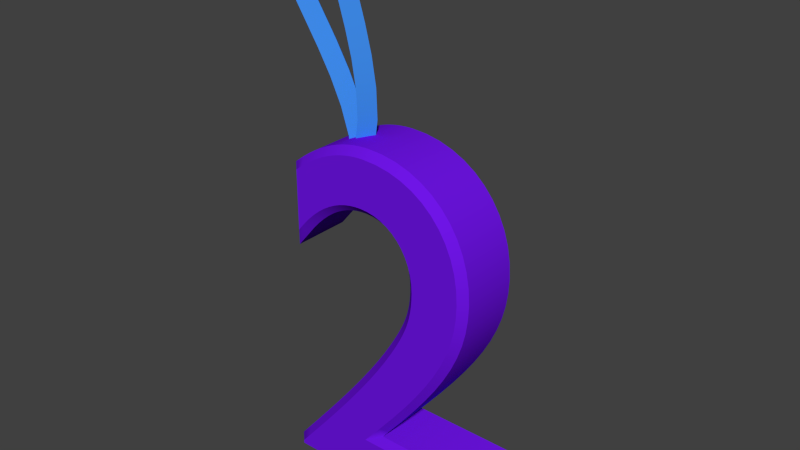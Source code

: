# Source: 2.blend  (saved by Blender 2.71.0; exported with 4.5.12 LTS)
import bpy
from mathutils import Matrix  # noqa: F401  (used for matrix-valued properties, if any)

bpy.ops.wm.read_factory_settings(use_empty=True)
scene = bpy.context.scene
scene.name = 'Scene'

# ---- collections
col_collection_1 = bpy.data.collections.new('Collection 1'); scene.collection.children.link(col_collection_1)

# ---- materials (node trees are filled in below, after node groups)
mat_material_006 = bpy.data.materials.new('Material.006')
mat_material_006.alpha_threshold = 0.0
mat_material_006.use_transparent_shadow = False
mat_material_006.diffuse_color = (0.04799, 0.253, 0.8, 1.0)
mat_material_006.roughness = 0.5
mat_material_006.line_color = (0.0, 0.0, 0.0, 1.0)
mat_material_008 = bpy.data.materials.new('Material.008')
mat_material_008.alpha_threshold = 0.0
mat_material_008.use_transparent_shadow = False
mat_material_008.diffuse_color = (0.16, 0.007502, 0.8, 1.0)
mat_material_008.roughness = 0.5
mat_material_008.line_color = (0.0, 0.0, 0.0, 1.0)

# ---- material node trees

# ---- world
world_world = bpy.data.worlds.new('World'); scene.world = world_world
world_world.color = (0.05088, 0.05088, 0.05088)
world_world.use_sun_shadow = False
world_world.sun_shadow_jitter_overblur = 0.0
world_world.cycles.sampling_method = 'MANUAL'
world_world.cycles.sample_map_resolution = 256

# ---- meshes
me_mesh_015 = bpy.data.meshes.new('Mesh.015')
me_mesh_015.from_pydata([(-0.07505, 0.02478, 0.5974), (-0.07573, -1.013e-08, 0.5726), (-0.1087, 0.02478, 0.593), (-0.09914, -2.733e-08, 0.5702), (-0.1274, 0.02478, 0.5784), (-0.1067, -3.247e-08, 0.5647), (-0.1337, 0.02478, 0.5547), (-0.109, -3.548e-08, 0.5526), (-0.1306, 0.02478, 0.523), (-0.1062, -3.879e-08, 0.5273), (-0.1207, 0.02478, 0.4845), (-0.09687, -3.696e-08, 0.4913), (-0.1068, 0.02478, 0.4404), (-0.08318, -3.225e-08, 0.4477), (-0.09174, 0.02478, 0.3917), (-0.06791, -2.322e-08, 0.3985), (-0.07818, 0.02478, 0.3397), (-0.05396, -1.238e-08, 0.3449), (-0.06893, 0.02478, 0.2855), (-0.04428, -2.179e-09, 0.2881), (-0.06673, 0.02478, 0.2303), (-0.04198, 4.606e-09, 0.2291), (-0.07436, 0.02478, 0.1751), (-0.05034, 1.025e-08, 0.1691), (-0.09457, 0.02478, 0.1213), (-0.07258, 1.122e-08, 0.1098), (-0.07573, -1.013e-08, 0.5726), (-0.07505, -0.02478, 0.5974), (-0.09914, -2.733e-08, 0.5702), (-0.1087, -0.02478, 0.593), (-0.1067, -3.247e-08, 0.5647), (-0.1274, -0.02478, 0.5784), (-0.109, -3.548e-08, 0.5526), (-0.1337, -0.02478, 0.5547), (-0.1062, -3.879e-08, 0.5273), (-0.1306, -0.02478, 0.523), (-0.09687, -3.696e-08, 0.4913), (-0.1207, -0.02478, 0.4845), (-0.08318, -3.225e-08, 0.4477), (-0.1068, -0.02478, 0.4404), (-0.06791, -2.322e-08, 0.3985), (-0.09174, -0.02478, 0.3917), (-0.05396, -1.238e-08, 0.3449), (-0.07818, -0.02478, 0.3397), (-0.04428, -2.179e-09, 0.2881), (-0.06893, -0.02478, 0.2855), (-0.04198, 4.606e-09, 0.2291), (-0.06673, -0.02478, 0.2303), (-0.05034, 1.025e-08, 0.1691), (-0.07436, -0.02478, 0.1751), (-0.07258, 1.122e-08, 0.1098), (-0.09457, -0.02478, 0.1213), (-0.1964, 0.02478, 0.5448), (-0.1903, -3.162e-09, 0.5208), (-0.2276, 0.02478, 0.5314), (-0.2121, -1.995e-08, 0.5121), (-0.2415, 0.02478, 0.5123), (-0.2179, -2.498e-08, 0.5048), (-0.2411, 0.02478, 0.4877), (-0.2168, -2.8e-08, 0.4925), (-0.2295, 0.02478, 0.4581), (-0.2072, -3.147e-08, 0.4689), (-0.2094, 0.02478, 0.4238), (-0.1884, -2.996e-08, 0.4368), (-0.184, 0.02478, 0.3851), (-0.1633, -2.569e-08, 0.3987), (-0.1562, 0.02478, 0.3424), (-0.1351, -1.715e-08, 0.3555), (-0.1289, 0.02478, 0.2961), (-0.1071, -6.799e-09, 0.3078), (-0.1052, 0.02478, 0.2465), (-0.08222, 2.979e-09, 0.2558), (-0.088, 0.02478, 0.194), (-0.06387, 9.465e-09, 0.1996), (-0.08026, 0.02478, 0.1389), (-0.05549, 1.5e-08, 0.1396), (-0.08496, 0.02478, 0.08151), (-0.06069, 1.611e-08, 0.07655), (-0.1903, -3.162e-09, 0.5208), (-0.1964, -0.02478, 0.5448), (-0.2121, -1.995e-08, 0.5121), (-0.2276, -0.02478, 0.5314), (-0.2179, -2.498e-08, 0.5048), (-0.2415, -0.02478, 0.5123), (-0.2168, -2.8e-08, 0.4925), (-0.2411, -0.02478, 0.4877), (-0.2072, -3.147e-08, 0.4689), (-0.2295, -0.02478, 0.4581), (-0.1884, -2.996e-08, 0.4368), (-0.2094, -0.02478, 0.4238), (-0.1633, -2.569e-08, 0.3987), (-0.184, -0.02478, 0.3851), (-0.1351, -1.715e-08, 0.3555), (-0.1562, -0.02478, 0.3424), (-0.1071, -6.799e-09, 0.3078), (-0.1289, -0.02478, 0.2961), (-0.08222, 2.979e-09, 0.2558), (-0.1052, -0.02478, 0.2465), (-0.06387, 9.465e-09, 0.1996), (-0.088, -0.02478, 0.194), (-0.05549, 1.5e-08, 0.1396), (-0.08026, -0.02478, 0.1389), (-0.06069, 1.611e-08, 0.07655), (-0.08496, -0.02478, 0.08151), (-0.1872, -0.075, -0.5037), (-0.1872, -0.075, -0.4967), (-0.1679, -0.075, -0.4733), (-0.1476, -0.075, -0.4487), (-0.1266, -0.075, -0.4232), (-0.1053, -0.075, -0.3969), (-0.08373, -0.075, -0.37), (-0.06229, -0.075, -0.3427), (-0.04119, -0.075, -0.3153), (-0.02072, -0.075, -0.2879), (-0.001115, -0.075, -0.2607), (0.01735, -0.075, -0.234), (0.03442, -0.075, -0.2079), (0.04984, -0.075, -0.1827), (0.0575, -0.075, -0.1694), (0.0645, -0.075, -0.1568), (0.07084, -0.075, -0.1447), (0.0765, -0.075, -0.1331), (0.0815, -0.075, -0.1217), (0.08584, -0.075, -0.1105), (0.0895, -0.075, -0.09916), (0.0925, -0.075, -0.08767), (0.09484, -0.075, -0.07583), (0.0965, -0.075, -0.0635), (0.0975, -0.075, -0.05051), (0.09784, -0.075, -0.03671), (0.09682, -0.075, -0.01844), (0.09382, -0.075, -0.001186), (0.08898, -0.075, 0.01493), (0.08239, -0.075, 0.02981), (0.07418, -0.075, 0.04334), (0.06446, -0.075, 0.05542), (0.05335, -0.075, 0.06593), (0.04095, -0.075, 0.07477), (0.02738, -0.075, 0.08184), (0.01277, -0.075, 0.08702), (-0.002785, -0.075, 0.0902), (-0.01916, -0.075, 0.09129), (-0.03144, -0.075, 0.09082), (-0.04376, -0.075, 0.08934), (-0.05616, -0.075, 0.08676), (-0.06864, -0.075, 0.08299), (-0.08122, -0.075, 0.07795), (-0.09391, -0.075, 0.07154), (-0.1067, -0.075, 0.06367), (-0.1197, -0.075, 0.05425), (-0.1328, -0.075, 0.0432), (-0.1461, -0.075, 0.03041), (-0.1595, -0.075, 0.01581), (-0.1732, -0.075, -0.0007089), (-0.1732, -0.075, 0.1223), (-0.1595, -0.075, 0.1328), (-0.146, -0.075, 0.1424), (-0.1325, -0.075, 0.151), (-0.1192, -0.075, 0.1587), (-0.1059, -0.075, 0.1655), (-0.09266, -0.075, 0.1713), (-0.07941, -0.075, 0.1762), (-0.06612, -0.075, 0.1802), (-0.05279, -0.075, 0.1833), (-0.03937, -0.075, 0.1855), (-0.02583, -0.075, 0.1869), (-0.01216, -0.075, 0.1873), (0.01777, -0.075, 0.1855), (0.04595, -0.075, 0.1803), (0.07223, -0.075, 0.1717), (0.09643, -0.075, 0.1601), (0.1184, -0.075, 0.1455), (0.138, -0.075, 0.128), (0.155, -0.075, 0.108), (0.1692, -0.075, 0.08551), (0.1806, -0.075, 0.06073), (0.189, -0.075, 0.03382), (0.1941, -0.075, 0.004951), (0.1958, -0.075, -0.02571), (0.1946, -0.075, -0.05315), (0.1907, -0.075, -0.0802), (0.1841, -0.075, -0.1072), (0.1747, -0.075, -0.1346), (0.1623, -0.075, -0.1628), (0.1468, -0.075, -0.192), (0.1282, -0.075, -0.2226), (0.1064, -0.075, -0.2551), (0.08109, -0.075, -0.2898), (0.05232, -0.075, -0.3271), (0.01994, -0.075, -0.3672), (-0.01616, -0.075, -0.4107), (0.2448, -0.075, -0.4107), (0.2448, -0.075, -0.5037), (-0.1872, 0.075, -0.5037), (-0.1872, 0.075, -0.4967), (-0.1679, 0.075, -0.4733), (-0.1476, 0.075, -0.4487), (-0.1266, 0.075, -0.4232), (-0.1053, 0.075, -0.3969), (-0.08373, 0.075, -0.37), (-0.06229, 0.075, -0.3427), (-0.04119, 0.075, -0.3153), (-0.02072, 0.075, -0.2879), (-0.001115, 0.075, -0.2607), (0.01735, 0.075, -0.234), (0.03442, 0.075, -0.2079), (0.04984, 0.075, -0.1827), (0.0575, 0.075, -0.1694), (0.0645, 0.075, -0.1568), (0.07084, 0.075, -0.1447), (0.0765, 0.075, -0.1331), (0.0815, 0.075, -0.1217), (0.08584, 0.075, -0.1105), (0.0895, 0.075, -0.09916), (0.0925, 0.075, -0.08767), (0.09484, 0.075, -0.07583), (0.0965, 0.075, -0.0635), (0.0975, 0.075, -0.05051), (0.09784, 0.075, -0.03671), (0.09682, 0.075, -0.01844), (0.09382, 0.075, -0.001186), (0.08898, 0.075, 0.01493), (0.08239, 0.075, 0.02981), (0.07418, 0.075, 0.04334), (0.06446, 0.075, 0.05542), (0.05335, 0.075, 0.06593), (0.04095, 0.075, 0.07477), (0.02738, 0.075, 0.08184), (0.01277, 0.075, 0.08702), (-0.002785, 0.075, 0.0902), (-0.01916, 0.075, 0.09129), (-0.03144, 0.075, 0.09082), (-0.04376, 0.075, 0.08934), (-0.05616, 0.075, 0.08676), (-0.06864, 0.075, 0.08299), (-0.08122, 0.075, 0.07795), (-0.09391, 0.075, 0.07154), (-0.1067, 0.075, 0.06367), (-0.1197, 0.075, 0.05425), (-0.1328, 0.075, 0.0432), (-0.1461, 0.075, 0.03041), (-0.1595, 0.075, 0.01581), (-0.1732, 0.075, -0.0007088), (-0.1732, 0.075, 0.1223), (-0.1595, 0.075, 0.1328), (-0.146, 0.075, 0.1424), (-0.1325, 0.075, 0.151), (-0.1192, 0.075, 0.1587), (-0.1059, 0.075, 0.1655), (-0.09266, 0.075, 0.1713), (-0.07941, 0.075, 0.1762), (-0.06612, 0.075, 0.1802), (-0.05279, 0.075, 0.1833), (-0.03937, 0.075, 0.1855), (-0.02583, 0.075, 0.1869), (-0.01216, 0.075, 0.1873), (0.01777, 0.075, 0.1855), (0.04595, 0.075, 0.1803), (0.07223, 0.075, 0.1717), (0.09643, 0.075, 0.1601), (0.1184, 0.075, 0.1455), (0.138, 0.075, 0.128), (0.155, 0.075, 0.108), (0.1692, 0.075, 0.08551), (0.1806, 0.075, 0.06073), (0.189, 0.075, 0.03382), (0.1941, 0.075, 0.004951), (0.1958, 0.075, -0.02571), (0.1946, 0.075, -0.05315), (0.1907, 0.075, -0.0802), (0.1841, 0.075, -0.1072), (0.1747, 0.075, -0.1346), (0.1623, 0.075, -0.1628), (0.1468, 0.075, -0.192), (0.1282, 0.075, -0.2226), (0.1064, 0.075, -0.2551), (0.08109, 0.075, -0.2898), (0.05232, 0.075, -0.3271), (0.01994, 0.075, -0.3672), (-0.01616, 0.075, -0.4107), (0.2448, 0.075, -0.4107), (0.2448, 0.075, -0.5037), (-0.1872, 0.075, -0.5037), (-0.2022, 0.06, -0.5187), (-0.1872, 0.075, -0.4967), (-0.2022, 0.06, -0.4913), (-0.1679, 0.075, -0.4733), (-0.1794, 0.06, -0.4638), (-0.1476, 0.075, -0.4487), (-0.1592, 0.06, -0.4392), (-0.1266, 0.075, -0.4232), (-0.1383, 0.06, -0.4137), (-0.1053, 0.075, -0.3969), (-0.1169, 0.06, -0.3874), (-0.08373, 0.075, -0.37), (-0.09548, 0.06, -0.3606), (-0.06229, 0.075, -0.3427), (-0.07413, 0.06, -0.3335), (-0.04119, 0.075, -0.3153), (-0.05315, 0.06, -0.3062), (-0.02072, 0.075, -0.2879), (-0.03281, 0.06, -0.279), (-0.001115, 0.075, -0.2607), (-0.01337, 0.06, -0.2521), (0.01735, 0.075, -0.234), (0.004905, 0.06, -0.2256), (0.03442, 0.075, -0.2079), (0.02174, 0.06, -0.1999), (0.04984, 0.075, -0.1827), (0.03693, 0.06, -0.1751), (0.0575, 0.075, -0.1694), (0.04444, 0.06, -0.162), (0.0645, 0.075, -0.1568), (0.05131, 0.06, -0.1496), (0.07084, 0.075, -0.1447), (0.05745, 0.06, -0.1379), (0.0765, 0.075, -0.1331), (0.06289, 0.06, -0.1268), (0.0815, 0.075, -0.1217), (0.06763, 0.06, -0.116), (0.08584, 0.075, -0.1105), (0.0717, 0.06, -0.1054), (0.0895, 0.075, -0.09916), (0.0751, 0.06, -0.09495), (0.0925, 0.075, -0.08767), (0.07788, 0.06, -0.08432), (0.09484, 0.075, -0.07583), (0.08003, 0.06, -0.07338), (0.0965, 0.075, -0.0635), (0.08158, 0.06, -0.06191), (0.0975, 0.075, -0.05051), (0.08252, 0.06, -0.04975), (0.09784, 0.075, -0.03671), (0.08283, 0.06, -0.03695), (0.09682, 0.075, -0.01844), (0.08189, 0.06, -0.02014), (0.09382, 0.075, -0.001186), (0.0792, 0.06, -0.004639), (0.08898, 0.075, 0.01493), (0.07488, 0.06, 0.009717), (0.08239, 0.075, 0.02981), (0.06907, 0.06, 0.02285), (0.07418, 0.075, 0.04334), (0.06188, 0.06, 0.03471), (0.06446, 0.075, 0.05542), (0.05342, 0.06, 0.04522), (0.05335, 0.075, 0.06593), (0.04379, 0.06, 0.05432), (0.04095, 0.075, 0.07477), (0.03309, 0.06, 0.06195), (0.02738, 0.075, 0.08184), (0.02139, 0.06, 0.06805), (0.01277, 0.075, 0.08702), (0.008739, 0.06, 0.07253), (-0.002785, 0.075, 0.0902), (-0.004796, 0.06, 0.07531), (-0.01916, 0.075, 0.09129), (-0.01937, 0.06, 0.07627), (-0.03144, 0.075, 0.09082), (-0.03025, 0.06, 0.07585), (-0.04376, 0.075, 0.08934), (-0.04134, 0.06, 0.07452), (-0.05616, 0.075, 0.08676), (-0.05246, 0.06, 0.07221), (-0.06864, 0.075, 0.08299), (-0.06368, 0.06, 0.06883), (-0.08122, 0.075, 0.07795), (-0.07504, 0.06, 0.06427), (-0.09391, 0.075, 0.07154), (-0.08659, 0.06, 0.05843), (-0.1067, 0.075, 0.06367), (-0.09838, 0.06, 0.0512), (-0.1197, 0.075, 0.05425), (-0.1104, 0.06, 0.04244), (-0.1328, 0.075, 0.0432), (-0.1227, 0.06, 0.03205), (-0.1461, 0.075, 0.03041), (-0.1353, 0.06, 0.01992), (-0.1595, 0.075, 0.01581), (-0.1482, 0.06, 0.00594), (-0.1732, 0.075, -0.0007088), (-0.1882, 0.06, -0.04241), (-0.1732, 0.075, 0.1223), (-0.1882, 0.06, 0.1297), (-0.1595, 0.075, 0.1328), (-0.1684, 0.06, 0.1449), (-0.146, 0.075, 0.1424), (-0.1543, 0.06, 0.1548), (-0.1325, 0.075, 0.151), (-0.1403, 0.06, 0.1638), (-0.1192, 0.075, 0.1587), (-0.1264, 0.06, 0.1719), (-0.1059, 0.075, 0.1655), (-0.1123, 0.06, 0.179), (-0.09266, 0.075, 0.1713), (-0.0983, 0.06, 0.1852), (-0.07941, 0.075, 0.1762), (-0.08419, 0.06, 0.1904), (-0.06612, 0.075, 0.1802), (-0.07, 0.06, 0.1947), (-0.05279, 0.075, 0.1833), (-0.05571, 0.06, 0.198), (-0.03937, 0.075, 0.1855), (-0.04131, 0.06, 0.2004), (-0.02583, 0.075, 0.1869), (-0.0268, 0.06, 0.2018), (-0.01216, 0.075, 0.1873), (-0.01196, 0.06, 0.2023), (0.01777, 0.075, 0.1855), (0.01959, 0.06, 0.2004), (0.04595, 0.075, 0.1803), (0.04966, 0.06, 0.1948), (0.07223, 0.075, 0.1717), (0.07783, 0.06, 0.1857), (0.09643, 0.075, 0.1601), (0.1039, 0.06, 0.1731), (0.1184, 0.075, 0.1455), (0.1276, 0.06, 0.1574), (0.138, 0.075, 0.128), (0.1487, 0.06, 0.1385), (0.155, 0.075, 0.108), (0.1671, 0.06, 0.1169), (0.1692, 0.075, 0.08551), (0.1825, 0.06, 0.0927), (0.1806, 0.075, 0.06073), (0.1947, 0.06, 0.0661), (0.189, 0.075, 0.03382), (0.2036, 0.06, 0.03736), (0.1941, 0.075, 0.004951), (0.209, 0.06, 0.006693), (0.1958, 0.075, -0.02571), (0.2109, 0.06, -0.02563), (0.1946, 0.075, -0.05315), (0.2095, 0.06, -0.05456), (0.1907, 0.075, -0.0802), (0.2054, 0.06, -0.08305), (0.1841, 0.075, -0.1072), (0.1985, 0.06, -0.1115), (0.1747, 0.075, -0.1346), (0.1886, 0.06, -0.1401), (0.1623, 0.075, -0.1628), (0.1758, 0.06, -0.1693), (0.1468, 0.075, -0.192), (0.1599, 0.06, -0.1994), (0.1282, 0.075, -0.2226), (0.1409, 0.06, -0.2307), (0.1064, 0.075, -0.2551), (0.1186, 0.06, -0.2637), (0.08109, 0.075, -0.2898), (0.09309, 0.06, -0.2988), (0.05232, 0.075, -0.3271), (0.0641, 0.06, -0.3363), (0.01994, 0.075, -0.3672), (0.03155, 0.06, -0.3767), (-0.01616, 0.075, -0.4107), (0.01579, 0.06, -0.3957), (0.2448, 0.075, -0.4107), (0.2598, 0.06, -0.3957), (0.2448, 0.075, -0.5037), (0.2598, 0.06, -0.5187), (-0.2022, 0.06, -0.5187), (-0.2022, -0.06, -0.5187), (-0.2022, 0.06, -0.4913), (-0.2022, -0.06, -0.4913), (-0.1794, 0.06, -0.4638), (-0.1794, -0.06, -0.4638), (-0.1592, 0.06, -0.4392), (-0.1592, -0.06, -0.4392), (-0.1383, 0.06, -0.4137), (-0.1383, -0.06, -0.4137), (-0.1169, 0.06, -0.3874), (-0.1169, -0.06, -0.3874), (-0.09548, 0.06, -0.3606), (-0.09548, -0.06, -0.3606), (-0.07413, 0.06, -0.3335), (-0.07413, -0.06, -0.3335), (-0.05315, 0.06, -0.3062), (-0.05315, -0.06, -0.3062), (-0.03281, 0.06, -0.279), (-0.03281, -0.06, -0.279), (-0.01337, 0.06, -0.2521), (-0.01337, -0.06, -0.2521), (0.004905, 0.06, -0.2256), (0.004905, -0.06, -0.2257), (0.02174, 0.06, -0.1999), (0.02174, -0.06, -0.1999), (0.03693, 0.06, -0.1751), (0.03693, -0.06, -0.1751), (0.04444, 0.06, -0.162), (0.04444, -0.06, -0.162), (0.05131, 0.06, -0.1496), (0.05131, -0.06, -0.1496), (0.05745, 0.06, -0.1379), (0.05745, -0.06, -0.1379), (0.06289, 0.06, -0.1268), (0.06289, -0.06, -0.1268), (0.06763, 0.06, -0.116), (0.06763, -0.06, -0.116), (0.0717, 0.06, -0.1054), (0.0717, -0.06, -0.1054), (0.0751, 0.06, -0.09495), (0.0751, -0.06, -0.09495), (0.07788, 0.06, -0.08432), (0.07788, -0.06, -0.08432), (0.08003, 0.06, -0.07338), (0.08003, -0.06, -0.07338), (0.08158, 0.06, -0.06191), (0.08158, -0.06, -0.06192), (0.08252, 0.06, -0.04975), (0.08252, -0.06, -0.04975), (0.08283, 0.06, -0.03695), (0.08283, -0.06, -0.03695), (0.08189, 0.06, -0.02014), (0.08189, -0.06, -0.02014), (0.0792, 0.06, -0.004639), (0.0792, -0.06, -0.004639), (0.07488, 0.06, 0.009717), (0.07488, -0.06, 0.009717), (0.06907, 0.06, 0.02285), (0.06907, -0.06, 0.02285), (0.06188, 0.06, 0.03471), (0.06188, -0.06, 0.03471), (0.05342, 0.06, 0.04522), (0.05342, -0.06, 0.04522), (0.04379, 0.06, 0.05432), (0.04379, -0.06, 0.05432), (0.03309, 0.06, 0.06195), (0.03309, -0.06, 0.06195), (0.02139, 0.06, 0.06805), (0.02139, -0.06, 0.06805), (0.008739, 0.06, 0.07253), (0.008738, -0.06, 0.07253), (-0.004796, 0.06, 0.07531), (-0.004796, -0.06, 0.07531), (-0.01937, 0.06, 0.07627), (-0.01937, -0.06, 0.07627), (-0.03025, 0.06, 0.07585), (-0.03025, -0.06, 0.07585), (-0.04134, 0.06, 0.07452), (-0.04134, -0.06, 0.07452), (-0.05246, 0.06, 0.07221), (-0.05246, -0.06, 0.07221), (-0.06368, 0.06, 0.06883), (-0.06368, -0.06, 0.06883), (-0.07504, 0.06, 0.06427), (-0.07504, -0.06, 0.06427), (-0.08659, 0.06, 0.05843), (-0.08659, -0.06, 0.05843), (-0.09838, 0.06, 0.0512), (-0.09838, -0.06, 0.0512), (-0.1104, 0.06, 0.04244), (-0.1104, -0.06, 0.04244), (-0.1227, 0.06, 0.03205), (-0.1227, -0.06, 0.03205), (-0.1353, 0.06, 0.01992), (-0.1353, -0.06, 0.01992), (-0.1482, 0.06, 0.00594), (-0.1482, -0.06, 0.00594), (-0.1882, 0.06, -0.04241), (-0.1882, -0.06, -0.04241), (-0.1882, 0.06, 0.1297), (-0.1882, -0.06, 0.1297), (-0.1684, 0.06, 0.1449), (-0.1684, -0.06, 0.1449), (-0.1543, 0.06, 0.1548), (-0.1543, -0.06, 0.1548), (-0.1403, 0.06, 0.1638), (-0.1403, -0.06, 0.1638), (-0.1264, 0.06, 0.1719), (-0.1264, -0.06, 0.1719), (-0.1123, 0.06, 0.179), (-0.1123, -0.06, 0.179), (-0.0983, 0.06, 0.1852), (-0.0983, -0.06, 0.1852), (-0.08419, 0.06, 0.1904), (-0.08419, -0.06, 0.1904), (-0.07, 0.06, 0.1947), (-0.07, -0.06, 0.1947), (-0.05571, 0.06, 0.198), (-0.05571, -0.06, 0.198), (-0.04131, 0.06, 0.2004), (-0.04131, -0.06, 0.2004), (-0.0268, 0.06, 0.2018), (-0.0268, -0.06, 0.2018), (-0.01196, 0.06, 0.2023), (-0.01196, -0.06, 0.2023), (0.01959, 0.06, 0.2004), (0.01959, -0.06, 0.2004), (0.04966, 0.06, 0.1948), (0.04966, -0.06, 0.1948), (0.07783, 0.06, 0.1857), (0.07783, -0.06, 0.1857), (0.1039, 0.06, 0.1731), (0.1039, -0.06, 0.1731), (0.1276, 0.06, 0.1574), (0.1276, -0.06, 0.1574), (0.1487, 0.06, 0.1385), (0.1487, -0.06, 0.1385), (0.1671, 0.06, 0.1169), (0.1671, -0.06, 0.1169), (0.1825, 0.06, 0.0927), (0.1825, -0.06, 0.0927), (0.1947, 0.06, 0.0661), (0.1947, -0.06, 0.0661), (0.2036, 0.06, 0.03736), (0.2036, -0.06, 0.03736), (0.209, 0.06, 0.006693), (0.209, -0.06, 0.006693), (0.2109, 0.06, -0.02563), (0.2109, -0.06, -0.02563), (0.2095, 0.06, -0.05456), (0.2095, -0.06, -0.05456), (0.2054, 0.06, -0.08305), (0.2054, -0.06, -0.08305), (0.1985, 0.06, -0.1115), (0.1985, -0.06, -0.1115), (0.1886, 0.06, -0.1401), (0.1886, -0.06, -0.1401), (0.1758, 0.06, -0.1693), (0.1758, -0.06, -0.1693), (0.1599, 0.06, -0.1994), (0.1599, -0.06, -0.1994), (0.1409, 0.06, -0.2307), (0.1409, -0.06, -0.2307), (0.1186, 0.06, -0.2637), (0.1186, -0.06, -0.2637), (0.09309, 0.06, -0.2988), (0.09309, -0.06, -0.2988), (0.0641, 0.06, -0.3363), (0.0641, -0.06, -0.3363), (0.03155, 0.06, -0.3767), (0.03155, -0.06, -0.3767), (0.01579, 0.06, -0.3957), (0.01579, -0.06, -0.3957), (0.2598, 0.06, -0.3957), (0.2598, -0.06, -0.3957), (0.2598, 0.06, -0.5187), (0.2598, -0.06, -0.5187), (-0.2022, -0.06, -0.5187), (-0.1872, -0.075, -0.5037), (-0.2022, -0.06, -0.4913), (-0.1872, -0.075, -0.4967), (-0.1794, -0.06, -0.4638), (-0.1679, -0.075, -0.4733), (-0.1592, -0.06, -0.4392), (-0.1476, -0.075, -0.4487), (-0.1383, -0.06, -0.4137), (-0.1266, -0.075, -0.4232), (-0.1169, -0.06, -0.3874), (-0.1053, -0.075, -0.3969), (-0.09548, -0.06, -0.3606), (-0.08373, -0.075, -0.37), (-0.07413, -0.06, -0.3335), (-0.06229, -0.075, -0.3427), (-0.05315, -0.06, -0.3062), (-0.04119, -0.075, -0.3153), (-0.03281, -0.06, -0.279), (-0.02072, -0.075, -0.2879), (-0.01337, -0.06, -0.2521), (-0.001115, -0.075, -0.2607), (0.004905, -0.06, -0.2257), (0.01735, -0.075, -0.234), (0.02174, -0.06, -0.1999), (0.03442, -0.075, -0.2079), (0.03693, -0.06, -0.1751), (0.04984, -0.075, -0.1827), (0.04444, -0.06, -0.162), (0.0575, -0.075, -0.1694), (0.05131, -0.06, -0.1496), (0.0645, -0.075, -0.1568), (0.05745, -0.06, -0.1379), (0.07084, -0.075, -0.1447), (0.06289, -0.06, -0.1268), (0.0765, -0.075, -0.1331), (0.06763, -0.06, -0.116), (0.0815, -0.075, -0.1217), (0.0717, -0.06, -0.1054), (0.08584, -0.075, -0.1105), (0.0751, -0.06, -0.09495), (0.0895, -0.075, -0.09916), (0.07788, -0.06, -0.08432), (0.0925, -0.075, -0.08767), (0.08003, -0.06, -0.07338), (0.09484, -0.075, -0.07583), (0.08158, -0.06, -0.06192), (0.0965, -0.075, -0.0635), (0.08252, -0.06, -0.04975), (0.0975, -0.075, -0.05051), (0.08283, -0.06, -0.03695), (0.09784, -0.075, -0.03671), (0.08189, -0.06, -0.02014), (0.09682, -0.075, -0.01844), (0.0792, -0.06, -0.004639), (0.09382, -0.075, -0.001186), (0.07488, -0.06, 0.009717), (0.08898, -0.075, 0.01493), (0.06907, -0.06, 0.02285), (0.08239, -0.075, 0.02981), (0.06188, -0.06, 0.03471), (0.07418, -0.075, 0.04334), (0.05342, -0.06, 0.04522), (0.06446, -0.075, 0.05542), (0.04379, -0.06, 0.05432), (0.05335, -0.075, 0.06593), (0.03309, -0.06, 0.06195), (0.04095, -0.075, 0.07477), (0.02139, -0.06, 0.06805), (0.02738, -0.075, 0.08184), (0.008738, -0.06, 0.07253), (0.01277, -0.075, 0.08702), (-0.004796, -0.06, 0.07531), (-0.002785, -0.075, 0.0902), (-0.01937, -0.06, 0.07627), (-0.01916, -0.075, 0.09129), (-0.03025, -0.06, 0.07585), (-0.03144, -0.075, 0.09082), (-0.04134, -0.06, 0.07452), (-0.04376, -0.075, 0.08934), (-0.05246, -0.06, 0.07221), (-0.05616, -0.075, 0.08676), (-0.06368, -0.06, 0.06883), (-0.06864, -0.075, 0.08299), (-0.07504, -0.06, 0.06427), (-0.08122, -0.075, 0.07795), (-0.08659, -0.06, 0.05843), (-0.09391, -0.075, 0.07154), (-0.09838, -0.06, 0.0512), (-0.1067, -0.075, 0.06367), (-0.1104, -0.06, 0.04244), (-0.1197, -0.075, 0.05425), (-0.1227, -0.06, 0.03205), (-0.1328, -0.075, 0.0432), (-0.1353, -0.06, 0.01992), (-0.1461, -0.075, 0.03041), (-0.1482, -0.06, 0.00594), (-0.1595, -0.075, 0.01581), (-0.1882, -0.06, -0.04241), (-0.1732, -0.075, -0.0007089), (-0.1882, -0.06, 0.1297), (-0.1732, -0.075, 0.1223), (-0.1684, -0.06, 0.1449), (-0.1595, -0.075, 0.1328), (-0.1543, -0.06, 0.1548), (-0.146, -0.075, 0.1424), (-0.1403, -0.06, 0.1638), (-0.1325, -0.075, 0.151), (-0.1264, -0.06, 0.1719), (-0.1192, -0.075, 0.1587), (-0.1123, -0.06, 0.179), (-0.1059, -0.075, 0.1655), (-0.0983, -0.06, 0.1852), (-0.09266, -0.075, 0.1713), (-0.08419, -0.06, 0.1904), (-0.07941, -0.075, 0.1762), (-0.07, -0.06, 0.1947), (-0.06612, -0.075, 0.1802), (-0.05571, -0.06, 0.198), (-0.05279, -0.075, 0.1833), (-0.04131, -0.06, 0.2004), (-0.03937, -0.075, 0.1855), (-0.0268, -0.06, 0.2018), (-0.02583, -0.075, 0.1869), (-0.01196, -0.06, 0.2023), (-0.01216, -0.075, 0.1873), (0.01959, -0.06, 0.2004), (0.01777, -0.075, 0.1855), (0.04966, -0.06, 0.1948), (0.04595, -0.075, 0.1803), (0.07783, -0.06, 0.1857), (0.07223, -0.075, 0.1717), (0.1039, -0.06, 0.1731), (0.09643, -0.075, 0.1601), (0.1276, -0.06, 0.1574), (0.1184, -0.075, 0.1455), (0.1487, -0.06, 0.1385), (0.138, -0.075, 0.128), (0.1671, -0.06, 0.1169), (0.155, -0.075, 0.108), (0.1825, -0.06, 0.0927), (0.1692, -0.075, 0.08551), (0.1947, -0.06, 0.0661), (0.1806, -0.075, 0.06073), (0.2036, -0.06, 0.03736), (0.189, -0.075, 0.03382), (0.209, -0.06, 0.006693), (0.1941, -0.075, 0.004951), (0.2109, -0.06, -0.02563), (0.1958, -0.075, -0.02571), (0.2095, -0.06, -0.05456), (0.1946, -0.075, -0.05315), (0.2054, -0.06, -0.08305), (0.1907, -0.075, -0.0802), (0.1985, -0.06, -0.1115), (0.1841, -0.075, -0.1072), (0.1886, -0.06, -0.1401), (0.1747, -0.075, -0.1346), (0.1758, -0.06, -0.1693), (0.1623, -0.075, -0.1628), (0.1599, -0.06, -0.1994), (0.1468, -0.075, -0.192), (0.1409, -0.06, -0.2307), (0.1282, -0.075, -0.2226), (0.1186, -0.06, -0.2637), (0.1064, -0.075, -0.2551), (0.09309, -0.06, -0.2988), (0.08109, -0.075, -0.2898), (0.0641, -0.06, -0.3363), (0.05232, -0.075, -0.3271), (0.03155, -0.06, -0.3767), (0.01994, -0.075, -0.3672), (0.01579, -0.06, -0.3957), (-0.01616, -0.075, -0.4107), (0.2598, -0.06, -0.3957), (0.2448, -0.075, -0.4107), (0.2598, -0.06, -0.5187), (0.2448, -0.075, -0.5037)], [], [(1, 3, 2, 0), (3, 5, 4, 2), (5, 7, 6, 4), (7, 9, 8, 6), (9, 11, 10, 8), (11, 13, 12, 10), (13, 15, 14, 12), (15, 17, 16, 14), (17, 19, 18, 16), (19, 21, 20, 18), (21, 23, 22, 20), (23, 25, 24, 22), (27, 29, 28, 26), (29, 31, 30, 28), (31, 33, 32, 30), (33, 35, 34, 32), (35, 37, 36, 34), (37, 39, 38, 36), (39, 41, 40, 38), (41, 43, 42, 40), (43, 45, 44, 42), (45, 47, 46, 44), (47, 49, 48, 46), (49, 51, 50, 48), (53, 55, 54, 52), (55, 57, 56, 54), (57, 59, 58, 56), (59, 61, 60, 58), (61, 63, 62, 60), (63, 65, 64, 62), (65, 67, 66, 64), (67, 69, 68, 66), (69, 71, 70, 68), (71, 73, 72, 70), (73, 75, 74, 72), (75, 77, 76, 74), (79, 81, 80, 78), (81, 83, 82, 80), (83, 85, 84, 82), (85, 87, 86, 84), (87, 89, 88, 86), (89, 91, 90, 88), (91, 93, 92, 90), (93, 95, 94, 92), (95, 97, 96, 94), (97, 99, 98, 96), (99, 101, 100, 98), (101, 103, 102, 100), (165, 167, 166), (164, 167, 165), (163, 167, 164), (163, 168, 167), (162, 168, 163), (162, 169, 168), (161, 169, 162), (160, 169, 161), (160, 170, 169), (159, 170, 160), (158, 170, 159), (158, 171, 170), (157, 171, 158), (156, 171, 157), (156, 172, 171), (155, 172, 156), (154, 172, 155), (154, 173, 172), (153, 152, 154), (152, 151, 154), (151, 150, 154), (150, 149, 154), (149, 148, 154), (148, 147, 154), (147, 146, 154), (146, 145, 154), (145, 144, 154), (144, 143, 154), (143, 142, 154), (142, 173, 154), (142, 141, 173), (141, 174, 173), (140, 174, 141), (139, 174, 140), (138, 174, 139), (138, 175, 174), (137, 175, 138), (136, 175, 137), (135, 175, 136), (135, 176, 175), (134, 176, 135), (133, 176, 134), (133, 177, 176), (132, 177, 133), (131, 177, 132), (131, 178, 177), (130, 178, 131), (129, 178, 130), (129, 179, 178), (128, 179, 129), (127, 179, 128), (127, 180, 179), (126, 180, 127), (125, 180, 126), (125, 181, 180), (124, 181, 125), (123, 181, 124), (123, 182, 181), (122, 182, 123), (121, 182, 122), (120, 182, 121), (120, 183, 182), (119, 183, 120), (118, 183, 119), (118, 184, 183), (117, 184, 118), (116, 184, 117), (116, 185, 184), (115, 185, 116), (115, 186, 185), (114, 186, 115), (114, 187, 186), (113, 187, 114), (112, 187, 113), (112, 188, 187), (111, 188, 112), (111, 189, 188), (110, 189, 111), (110, 190, 189), (109, 190, 110), (108, 190, 109), (108, 191, 190), (108, 192, 191), (107, 192, 108), (106, 192, 107), (105, 192, 106), (104, 192, 105), (256, 254, 255), (256, 253, 254), (256, 252, 253), (257, 252, 256), (257, 251, 252), (258, 251, 257), (258, 250, 251), (258, 249, 250), (259, 249, 258), (259, 248, 249), (259, 247, 248), (260, 247, 259), (260, 246, 247), (260, 245, 246), (261, 245, 260), (261, 244, 245), (261, 243, 244), (262, 243, 261), (241, 242, 243), (240, 241, 243), (239, 240, 243), (238, 239, 243), (237, 238, 243), (236, 237, 243), (235, 236, 243), (234, 235, 243), (233, 234, 243), (232, 233, 243), (231, 232, 243), (262, 231, 243), (230, 231, 262), (263, 230, 262), (263, 229, 230), (263, 228, 229), (263, 227, 228), (264, 227, 263), (264, 226, 227), (264, 225, 226), (264, 224, 225), (265, 224, 264), (265, 223, 224), (265, 222, 223), (266, 222, 265), (266, 221, 222), (266, 220, 221), (267, 220, 266), (267, 219, 220), (267, 218, 219), (268, 218, 267), (268, 217, 218), (268, 216, 217), (269, 216, 268), (269, 215, 216), (269, 214, 215), (270, 214, 269), (270, 213, 214), (270, 212, 213), (271, 212, 270), (271, 211, 212), (271, 210, 211), (271, 209, 210), (272, 209, 271), (272, 208, 209), (272, 207, 208), (273, 207, 272), (273, 206, 207), (273, 205, 206), (274, 205, 273), (274, 204, 205), (275, 204, 274), (275, 203, 204), (276, 203, 275), (276, 202, 203), (276, 201, 202), (277, 201, 276), (277, 200, 201), (278, 200, 277), (278, 199, 200), (279, 199, 278), (279, 198, 199), (279, 197, 198), (280, 197, 279), (281, 197, 280), (281, 196, 197), (281, 195, 196), (281, 194, 195), (281, 193, 194), (283, 285, 284, 282), (285, 287, 286, 284), (287, 289, 288, 286), (289, 291, 290, 288), (291, 293, 292, 290), (293, 295, 294, 292), (295, 297, 296, 294), (297, 299, 298, 296), (299, 301, 300, 298), (301, 303, 302, 300), (303, 305, 304, 302), (305, 307, 306, 304), (307, 309, 308, 306), (309, 311, 310, 308), (311, 313, 312, 310), (313, 315, 314, 312), (315, 317, 316, 314), (317, 319, 318, 316), (319, 321, 320, 318), (321, 323, 322, 320), (323, 325, 324, 322), (325, 327, 326, 324), (327, 329, 328, 326), (329, 331, 330, 328), (331, 333, 332, 330), (333, 335, 334, 332), (335, 337, 336, 334), (337, 339, 338, 336), (339, 341, 340, 338), (341, 343, 342, 340), (343, 345, 344, 342), (345, 347, 346, 344), (347, 349, 348, 346), (349, 351, 350, 348), (351, 353, 352, 350), (353, 355, 354, 352), (355, 357, 356, 354), (357, 359, 358, 356), (359, 361, 360, 358), (361, 363, 362, 360), (363, 365, 364, 362), (365, 367, 366, 364), (367, 369, 368, 366), (369, 371, 370, 368), (371, 373, 372, 370), (373, 375, 374, 372), (375, 377, 376, 374), (377, 379, 378, 376), (379, 381, 380, 378), (381, 383, 382, 380), (383, 385, 384, 382), (385, 387, 386, 384), (387, 389, 388, 386), (389, 391, 390, 388), (391, 393, 392, 390), (393, 395, 394, 392), (395, 397, 396, 394), (397, 399, 398, 396), (399, 401, 400, 398), (401, 403, 402, 400), (403, 405, 404, 402), (405, 407, 406, 404), (407, 409, 408, 406), (409, 411, 410, 408), (411, 413, 412, 410), (413, 415, 414, 412), (415, 417, 416, 414), (417, 419, 418, 416), (419, 421, 420, 418), (421, 423, 422, 420), (423, 425, 424, 422), (425, 427, 426, 424), (427, 429, 428, 426), (429, 431, 430, 428), (431, 433, 432, 430), (433, 435, 434, 432), (435, 437, 436, 434), (437, 439, 438, 436), (439, 441, 440, 438), (441, 443, 442, 440), (443, 445, 444, 442), (445, 447, 446, 444), (447, 449, 448, 446), (449, 451, 450, 448), (451, 453, 452, 450), (453, 455, 454, 452), (455, 457, 456, 454), (457, 459, 458, 456), (459, 283, 282, 458), (461, 463, 462, 460), (463, 465, 464, 462), (465, 467, 466, 464), (467, 469, 468, 466), (469, 471, 470, 468), (471, 473, 472, 470), (473, 475, 474, 472), (475, 477, 476, 474), (477, 479, 478, 476), (479, 481, 480, 478), (481, 483, 482, 480), (483, 485, 484, 482), (485, 487, 486, 484), (487, 489, 488, 486), (489, 491, 490, 488), (491, 493, 492, 490), (493, 495, 494, 492), (495, 497, 496, 494), (497, 499, 498, 496), (499, 501, 500, 498), (501, 503, 502, 500), (503, 505, 504, 502), (505, 507, 506, 504), (507, 509, 508, 506), (509, 511, 510, 508), (511, 513, 512, 510), (513, 515, 514, 512), (515, 517, 516, 514), (517, 519, 518, 516), (519, 521, 520, 518), (521, 523, 522, 520), (523, 525, 524, 522), (525, 527, 526, 524), (527, 529, 528, 526), (529, 531, 530, 528), (531, 533, 532, 530), (533, 535, 534, 532), (535, 537, 536, 534), (537, 539, 538, 536), (539, 541, 540, 538), (541, 543, 542, 540), (543, 545, 544, 542), (545, 547, 546, 544), (547, 549, 548, 546), (549, 551, 550, 548), (551, 553, 552, 550), (553, 555, 554, 552), (555, 557, 556, 554), (557, 559, 558, 556), (559, 561, 560, 558), (561, 563, 562, 560), (563, 565, 564, 562), (565, 567, 566, 564), (567, 569, 568, 566), (569, 571, 570, 568), (571, 573, 572, 570), (573, 575, 574, 572), (575, 577, 576, 574), (577, 579, 578, 576), (579, 581, 580, 578), (581, 583, 582, 580), (583, 585, 584, 582), (585, 587, 586, 584), (587, 589, 588, 586), (589, 591, 590, 588), (591, 593, 592, 590), (593, 595, 594, 592), (595, 597, 596, 594), (597, 599, 598, 596), (599, 601, 600, 598), (601, 603, 602, 600), (603, 605, 604, 602), (605, 607, 606, 604), (607, 609, 608, 606), (609, 611, 610, 608), (611, 613, 612, 610), (613, 615, 614, 612), (615, 617, 616, 614), (617, 619, 618, 616), (619, 621, 620, 618), (621, 623, 622, 620), (623, 625, 624, 622), (625, 627, 626, 624), (627, 629, 628, 626), (629, 631, 630, 628), (631, 633, 632, 630), (633, 635, 634, 632), (635, 637, 636, 634), (637, 461, 460, 636), (639, 641, 640, 638), (641, 643, 642, 640), (643, 645, 644, 642), (645, 647, 646, 644), (647, 649, 648, 646), (649, 651, 650, 648), (651, 653, 652, 650), (653, 655, 654, 652), (655, 657, 656, 654), (657, 659, 658, 656), (659, 661, 660, 658), (661, 663, 662, 660), (663, 665, 664, 662), (665, 667, 666, 664), (667, 669, 668, 666), (669, 671, 670, 668), (671, 673, 672, 670), (673, 675, 674, 672), (675, 677, 676, 674), (677, 679, 678, 676), (679, 681, 680, 678), (681, 683, 682, 680), (683, 685, 684, 682), (685, 687, 686, 684), (687, 689, 688, 686), (689, 691, 690, 688), (691, 693, 692, 690), (693, 695, 694, 692), (695, 697, 696, 694), (697, 699, 698, 696), (699, 701, 700, 698), (701, 703, 702, 700), (703, 705, 704, 702), (705, 707, 706, 704), (707, 709, 708, 706), (709, 711, 710, 708), (711, 713, 712, 710), (713, 715, 714, 712), (715, 717, 716, 714), (717, 719, 718, 716), (719, 721, 720, 718), (721, 723, 722, 720), (723, 725, 724, 722), (725, 727, 726, 724), (727, 729, 728, 726), (729, 731, 730, 728), (731, 733, 732, 730), (733, 735, 734, 732), (735, 737, 736, 734), (737, 739, 738, 736), (739, 741, 740, 738), (741, 743, 742, 740), (743, 745, 744, 742), (745, 747, 746, 744), (747, 749, 748, 746), (749, 751, 750, 748), (751, 753, 752, 750), (753, 755, 754, 752), (755, 757, 756, 754), (757, 759, 758, 756), (759, 761, 760, 758), (761, 763, 762, 760), (763, 765, 764, 762), (765, 767, 766, 764), (767, 769, 768, 766), (769, 771, 770, 768), (771, 773, 772, 770), (773, 775, 774, 772), (775, 777, 776, 774), (777, 779, 778, 776), (779, 781, 780, 778), (781, 783, 782, 780), (783, 785, 784, 782), (785, 787, 786, 784), (787, 789, 788, 786), (789, 791, 790, 788), (791, 793, 792, 790), (793, 795, 794, 792), (795, 797, 796, 794), (797, 799, 798, 796), (799, 801, 800, 798), (801, 803, 802, 800), (803, 805, 804, 802), (805, 807, 806, 804), (807, 809, 808, 806), (809, 811, 810, 808), (811, 813, 812, 810), (813, 815, 814, 812), (815, 639, 638, 814)])
me_mesh_015.polygons.foreach_set('use_smooth', [True] * 489)
me_mesh_015.polygons.foreach_set('material_index', [0, 0, 0, 0, 0, 0, 0, 0, 0, 0, 0, 0, 0, 0, 0, 0, 0, 0, 0, 0, 0, 0, 0, 0, 0, 0, 0, 0, 0, 0, 0, 0, 0, 0, 0, 0, 0, 0, 0, 0, 0, 0, 0, 0, 0, 0, 0, 0, 1, 1, 1, 1, 1, 1, 1, 1, 1, 1, 1, 1, 1, 1, 1, 1, 1, 1, 1, 1, 1, 1, 1, 1, 1, 1, 1, 1, 1, 1, 1, 1, 1, 1, 1, 1, 1, 1, 1, 1, 1, 1, 1, 1, 1, 1, 1, 1, 1, 1, 1, 1, 1, 1, 1, 1, 1, 1, 1, 1, 1, 1, 1, 1, 1, 1, 1, 1, 1, 1, 1, 1, 1, 1, 1, 1, 1, 1, 1, 1, 1, 1, 1, 1, 1, 1, 1, 1, 1, 1, 1, 1, 1, 1, 1, 1, 1, 1, 1, 1, 1, 1, 1, 1, 1, 1, 1, 1, 1, 1, 1, 1, 1, 1, 1, 1, 1, 1, 1, 1, 1, 1, 1, 1, 1, 1, 1, 1, 1, 1, 1, 1, 1, 1, 1, 1, 1, 1, 1, 1, 1, 1, 1, 1, 1, 1, 1, 1, 1, 1, 1, 1, 1, 1, 1, 1, 1, 1, 1, 1, 1, 1, 1, 1, 1, 1, 1, 1, 1, 1, 1, 1, 1, 1, 1, 1, 1, 1, 1, 1, 1, 1, 1, 1, 1, 1, 1, 1, 1, 1, 1, 1, 1, 1, 1, 1, 1, 1, 1, 1, 1, 1, 1, 1, 1, 1, 1, 1, 1, 1, 1, 1, 1, 1, 1, 1, 1, 1, 1, 1, 1, 1, 1, 1, 1, 1, 1, 1, 1, 1, 1, 1, 1, 1, 1, 1, 1, 1, 1, 1, 1, 1, 1, 1, 1, 1, 1, 1, 1, 1, 1, 1, 1, 1, 1, 1, 1, 1, 1, 1, 1, 1, 1, 1, 1, 1, 1, 1, 1, 1, 1, 1, 1, 1, 1, 1, 1, 1, 1, 1, 1, 1, 1, 1, 1, 1, 1, 1, 1, 1, 1, 1, 1, 1, 1, 1, 1, 1, 1, 1, 1, 1, 1, 1, 1, 1, 1, 1, 1, 1, 1, 1, 1, 1, 1, 1, 1, 1, 1, 1, 1, 1, 1, 1, 1, 1, 1, 1, 1, 1, 1, 1, 1, 1, 1, 1, 1, 1, 1, 1, 1, 1, 1, 1, 1, 1, 1, 1, 1, 1, 1, 1, 1, 1, 1, 1, 1, 1, 1, 1, 1, 1, 1, 1, 1, 1, 1, 1, 1, 1, 1, 1, 1, 1, 1, 1, 1, 1, 1, 1, 1, 1, 1, 1, 1, 1, 1, 1, 1, 1, 1, 1, 1, 1, 1, 1, 1, 1, 1, 1, 1, 1, 1, 1, 1, 1, 1, 1, 1, 1, 1, 1, 1, 1, 1, 1, 1, 1, 1, 1, 1, 1, 1, 1, 1, 1, 1, 1, 1, 1, 1, 1, 1, 1, 1, 1, 1, 1, 1, 1, 1])
me_mesh_015.materials.append(mat_material_006)
me_mesh_015.materials.append(mat_material_008)
me_mesh_015.use_remesh_preserve_volume = False
me_mesh_015.use_remesh_preserve_attributes = False
me_mesh_015.use_mirror_vertex_groups = False
me_mesh_015.update()

# ---- objects
ob_beziercurve = bpy.data.objects.new('BezierCurve', me_mesh_015)

# ---- transforms, parenting, visibility, modifiers, constraints
ob_beziercurve.location = (0.0, 0.0, 0.0)
ob_beziercurve.lineart.crease_threshold = 0.0

# ---- collection membership
col_collection_1.objects.link(ob_beziercurve)

# ---- scene / render settings (as saved in the file)
scene.frame_start = 1; scene.frame_end = 250; scene.frame_set(1)
scene.render.engine = 'BLENDER_EEVEE_NEXT'
scene.render.resolution_percentage = 50
scene.render.dither_intensity = 0.0
scene.cycles.use_denoising = False
scene.cycles.samples = 10
scene.cycles.sampling_pattern = 'TABULATED_SOBOL'
scene.cycles.light_sampling_threshold = 0.0
scene.cycles.use_adaptive_sampling = False
scene.cycles.use_light_tree = False
scene.cycles.blur_glossy = 0.0
scene.cycles.volume_bounces = 1
scene.cycles.pixel_filter_type = 'GAUSSIAN'
scene.cycles.sample_clamp_indirect = 0.0
scene.view_settings.view_transform = 'Standard'
bpy.context.view_layer.update()

# ---- added for rendering (the .blend has no active camera and no usable light): camera, sun
cam_auto = bpy.data.cameras.new('AutoCamera')
cam_auto.lens = 50.0
cam_auto.sensor_width = 36.0
cam_auto.clip_end = 1000.0
ob_auto_camera = bpy.data.objects.new('AutoCamera', cam_auto)
scene.collection.objects.link(ob_auto_camera)
ob_auto_camera.location = (1.14966, -1.3686, 0.951725)
ob_auto_camera.rotation_euler = (1.09748, -7.21219e-08, 0.694738)
scene.camera = ob_auto_camera
light_auto_sun = bpy.data.lights.new('AutoSun', 'SUN')
light_auto_sun.energy = 3.0
light_auto_sun.angle = 0.0523599
ob_auto_sun = bpy.data.objects.new('AutoSun', light_auto_sun)
scene.collection.objects.link(ob_auto_sun)
ob_auto_sun.rotation_euler = (0.872665, 0.174533, 0.523599)
bpy.context.view_layer.update()
